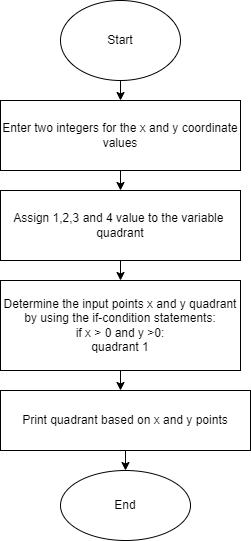

The diagram above was exported from draw.io. Its source (the exported page's mxGraphModel, read from the mxfile embedded in the PNG):
<mxGraphModel dx="333" dy="387" grid="1" gridSize="10" guides="1" tooltips="1" connect="1" arrows="1" fold="1" page="1" pageScale="1" pageWidth="850" pageHeight="1100" math="0" shadow="0">
  <root>
    <mxCell id="0" />
    <mxCell id="1" parent="0" />
    <mxCell id="3" style="edgeStyle=none;html=1;" edge="1" parent="1" source="2" target="4">
      <mxGeometry relative="1" as="geometry">
        <mxPoint x="170" y="120" as="targetPoint" />
      </mxGeometry>
    </mxCell>
    <mxCell id="2" value="Start" style="ellipse;whiteSpace=wrap;html=1;" vertex="1" parent="1">
      <mxGeometry x="110" y="10" width="120" height="80" as="geometry" />
    </mxCell>
    <mxCell id="5" style="edgeStyle=none;html=1;" edge="1" parent="1" source="4" target="6">
      <mxGeometry relative="1" as="geometry">
        <mxPoint x="170" y="260" as="targetPoint" />
      </mxGeometry>
    </mxCell>
    <mxCell id="4" value="Enter two integers for the x and y coordinate values" style="rounded=0;whiteSpace=wrap;html=1;" vertex="1" parent="1">
      <mxGeometry x="50" y="110" width="240" height="70" as="geometry" />
    </mxCell>
    <mxCell id="9" style="edgeStyle=none;html=1;" edge="1" parent="1" source="6" target="10">
      <mxGeometry relative="1" as="geometry">
        <mxPoint x="170" y="340" as="targetPoint" />
      </mxGeometry>
    </mxCell>
    <mxCell id="6" value="Assign 1,2,3 and 4 value to the variable&amp;nbsp;&lt;br&gt;quadrant" style="rounded=0;whiteSpace=wrap;html=1;" vertex="1" parent="1">
      <mxGeometry x="50" y="200" width="240" height="70" as="geometry" />
    </mxCell>
    <mxCell id="11" style="edgeStyle=none;html=1;" edge="1" parent="1" source="10">
      <mxGeometry relative="1" as="geometry">
        <mxPoint x="170" y="400" as="targetPoint" />
      </mxGeometry>
    </mxCell>
    <mxCell id="10" value="Determine the input points x and y quadrant by using the if-condition statements:&lt;br&gt;if x &amp;gt; 0 and y &amp;gt;0:&lt;br&gt;quadrant 1" style="rounded=0;whiteSpace=wrap;html=1;" vertex="1" parent="1">
      <mxGeometry x="50" y="290" width="240" height="90" as="geometry" />
    </mxCell>
    <mxCell id="13" style="edgeStyle=none;html=1;" edge="1" parent="1" source="12" target="14">
      <mxGeometry relative="1" as="geometry">
        <mxPoint x="175" y="480" as="targetPoint" />
      </mxGeometry>
    </mxCell>
    <mxCell id="12" value="Print quadrant based on x and y points" style="rounded=0;whiteSpace=wrap;html=1;" vertex="1" parent="1">
      <mxGeometry x="50" y="400" width="250" height="60" as="geometry" />
    </mxCell>
    <mxCell id="14" value="End" style="ellipse;whiteSpace=wrap;html=1;" vertex="1" parent="1">
      <mxGeometry x="110" y="480" width="130" height="70" as="geometry" />
    </mxCell>
  </root>
</mxGraphModel>